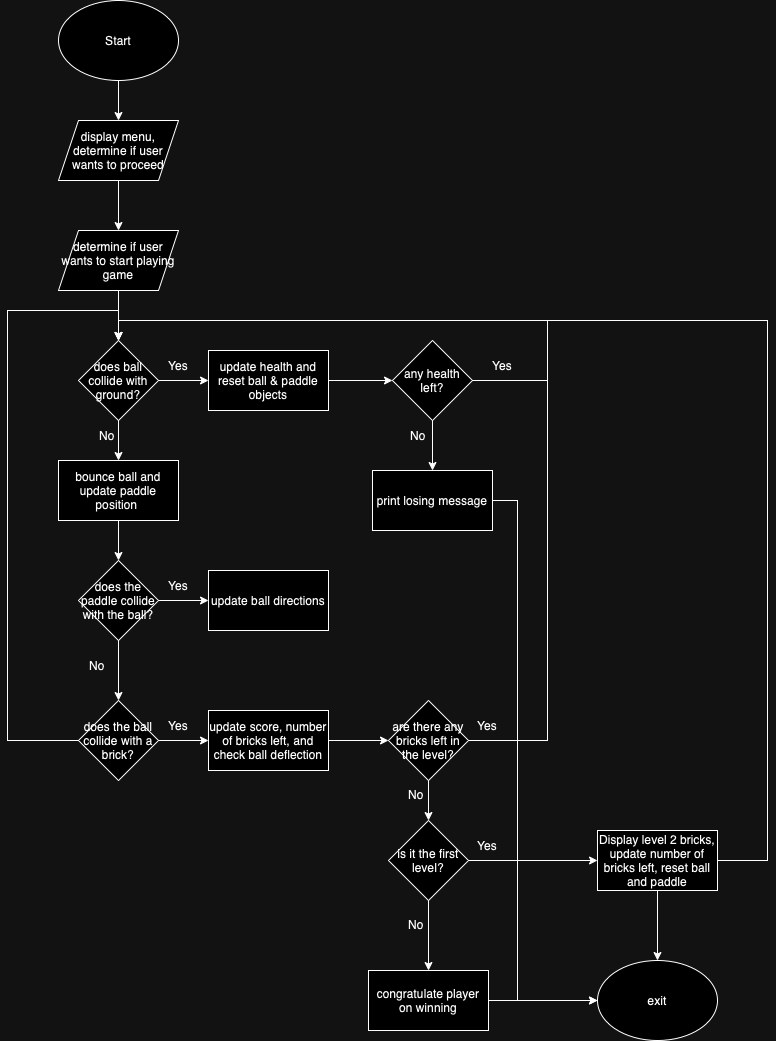

The diagram above was exported from draw.io. Its source (the exported page's mxGraphModel, read from the mxfile embedded in the PNG):
<mxGraphModel dx="1020" dy="1095" grid="1" gridSize="10" guides="1" tooltips="1" connect="1" arrows="1" fold="1" page="1" pageScale="1" pageWidth="850" pageHeight="1100" math="0" shadow="0">
  <root>
    <mxCell id="0" />
    <mxCell id="1" parent="0" />
    <mxCell id="XENa5Ls7XT-S-JYblwX_-14" value="" style="edgeStyle=orthogonalEdgeStyle;rounded=0;orthogonalLoop=1;jettySize=auto;html=1;" edge="1" parent="1" source="XENa5Ls7XT-S-JYblwX_-1" target="XENa5Ls7XT-S-JYblwX_-2">
      <mxGeometry relative="1" as="geometry" />
    </mxCell>
    <mxCell id="XENa5Ls7XT-S-JYblwX_-1" value="Start" style="ellipse;whiteSpace=wrap;html=1;" vertex="1" parent="1">
      <mxGeometry x="91" y="20" width="120" height="80" as="geometry" />
    </mxCell>
    <mxCell id="XENa5Ls7XT-S-JYblwX_-13" value="" style="edgeStyle=orthogonalEdgeStyle;rounded=0;orthogonalLoop=1;jettySize=auto;html=1;" edge="1" parent="1" source="XENa5Ls7XT-S-JYblwX_-2" target="XENa5Ls7XT-S-JYblwX_-3">
      <mxGeometry relative="1" as="geometry" />
    </mxCell>
    <mxCell id="XENa5Ls7XT-S-JYblwX_-2" value="display menu, determine if user wants to proceed" style="shape=parallelogram;perimeter=parallelogramPerimeter;whiteSpace=wrap;html=1;fixedSize=1;" vertex="1" parent="1">
      <mxGeometry x="91" y="140" width="120" height="60" as="geometry" />
    </mxCell>
    <mxCell id="XENa5Ls7XT-S-JYblwX_-12" value="" style="edgeStyle=orthogonalEdgeStyle;rounded=0;orthogonalLoop=1;jettySize=auto;html=1;" edge="1" parent="1" source="XENa5Ls7XT-S-JYblwX_-3" target="XENa5Ls7XT-S-JYblwX_-4">
      <mxGeometry relative="1" as="geometry" />
    </mxCell>
    <mxCell id="XENa5Ls7XT-S-JYblwX_-3" value="determine if user wants to start playing game" style="shape=parallelogram;perimeter=parallelogramPerimeter;whiteSpace=wrap;html=1;fixedSize=1;" vertex="1" parent="1">
      <mxGeometry x="91" y="250" width="120" height="60" as="geometry" />
    </mxCell>
    <mxCell id="XENa5Ls7XT-S-JYblwX_-9" value="" style="edgeStyle=orthogonalEdgeStyle;rounded=0;orthogonalLoop=1;jettySize=auto;html=1;" edge="1" parent="1" source="XENa5Ls7XT-S-JYblwX_-4" target="XENa5Ls7XT-S-JYblwX_-6">
      <mxGeometry relative="1" as="geometry" />
    </mxCell>
    <mxCell id="XENa5Ls7XT-S-JYblwX_-10" value="" style="edgeStyle=orthogonalEdgeStyle;rounded=0;orthogonalLoop=1;jettySize=auto;html=1;" edge="1" parent="1" source="XENa5Ls7XT-S-JYblwX_-4" target="XENa5Ls7XT-S-JYblwX_-7">
      <mxGeometry relative="1" as="geometry" />
    </mxCell>
    <mxCell id="XENa5Ls7XT-S-JYblwX_-4" value="does ball collide with ground?" style="rhombus;whiteSpace=wrap;html=1;" vertex="1" parent="1">
      <mxGeometry x="111" y="360" width="80" height="80" as="geometry" />
    </mxCell>
    <mxCell id="XENa5Ls7XT-S-JYblwX_-16" value="" style="edgeStyle=orthogonalEdgeStyle;rounded=0;orthogonalLoop=1;jettySize=auto;html=1;" edge="1" parent="1" source="XENa5Ls7XT-S-JYblwX_-5" target="XENa5Ls7XT-S-JYblwX_-15">
      <mxGeometry relative="1" as="geometry" />
    </mxCell>
    <mxCell id="XENa5Ls7XT-S-JYblwX_-20" value="" style="edgeStyle=orthogonalEdgeStyle;rounded=0;orthogonalLoop=1;jettySize=auto;html=1;" edge="1" parent="1" source="XENa5Ls7XT-S-JYblwX_-5" target="XENa5Ls7XT-S-JYblwX_-18">
      <mxGeometry relative="1" as="geometry" />
    </mxCell>
    <mxCell id="XENa5Ls7XT-S-JYblwX_-5" value="does the paddle collide with the ball?" style="rhombus;whiteSpace=wrap;html=1;" vertex="1" parent="1">
      <mxGeometry x="111" y="580" width="80" height="80" as="geometry" />
    </mxCell>
    <mxCell id="XENa5Ls7XT-S-JYblwX_-34" value="" style="edgeStyle=orthogonalEdgeStyle;rounded=0;orthogonalLoop=1;jettySize=auto;html=1;" edge="1" parent="1" source="XENa5Ls7XT-S-JYblwX_-6" target="XENa5Ls7XT-S-JYblwX_-30">
      <mxGeometry relative="1" as="geometry" />
    </mxCell>
    <mxCell id="XENa5Ls7XT-S-JYblwX_-6" value="update health and reset ball &amp;amp; paddle objects" style="rounded=0;whiteSpace=wrap;html=1;" vertex="1" parent="1">
      <mxGeometry x="241" y="370" width="120" height="60" as="geometry" />
    </mxCell>
    <mxCell id="XENa5Ls7XT-S-JYblwX_-11" value="" style="edgeStyle=orthogonalEdgeStyle;rounded=0;orthogonalLoop=1;jettySize=auto;html=1;" edge="1" parent="1" source="XENa5Ls7XT-S-JYblwX_-7" target="XENa5Ls7XT-S-JYblwX_-5">
      <mxGeometry relative="1" as="geometry" />
    </mxCell>
    <mxCell id="XENa5Ls7XT-S-JYblwX_-7" value="bounce ball and update paddle position&amp;nbsp;" style="rounded=0;whiteSpace=wrap;html=1;" vertex="1" parent="1">
      <mxGeometry x="91" y="480" width="120" height="60" as="geometry" />
    </mxCell>
    <mxCell id="XENa5Ls7XT-S-JYblwX_-15" value="update ball directions" style="rounded=0;whiteSpace=wrap;html=1;" vertex="1" parent="1">
      <mxGeometry x="241" y="590" width="120" height="60" as="geometry" />
    </mxCell>
    <mxCell id="XENa5Ls7XT-S-JYblwX_-25" value="" style="edgeStyle=orthogonalEdgeStyle;rounded=0;orthogonalLoop=1;jettySize=auto;html=1;" edge="1" parent="1" source="XENa5Ls7XT-S-JYblwX_-17" target="XENa5Ls7XT-S-JYblwX_-23">
      <mxGeometry relative="1" as="geometry" />
    </mxCell>
    <mxCell id="XENa5Ls7XT-S-JYblwX_-38" style="edgeStyle=orthogonalEdgeStyle;rounded=0;orthogonalLoop=1;jettySize=auto;html=1;entryX=0.5;entryY=0;entryDx=0;entryDy=0;" edge="1" parent="1" source="XENa5Ls7XT-S-JYblwX_-17" target="XENa5Ls7XT-S-JYblwX_-4">
      <mxGeometry relative="1" as="geometry">
        <Array as="points">
          <mxPoint x="580" y="760" />
          <mxPoint x="580" y="340" />
          <mxPoint x="151" y="340" />
        </Array>
      </mxGeometry>
    </mxCell>
    <mxCell id="XENa5Ls7XT-S-JYblwX_-17" value="are there any bricks left in the level?" style="rhombus;whiteSpace=wrap;html=1;" vertex="1" parent="1">
      <mxGeometry x="421" y="720" width="80" height="80" as="geometry" />
    </mxCell>
    <mxCell id="XENa5Ls7XT-S-JYblwX_-21" value="" style="edgeStyle=orthogonalEdgeStyle;rounded=0;orthogonalLoop=1;jettySize=auto;html=1;" edge="1" parent="1" source="XENa5Ls7XT-S-JYblwX_-18" target="XENa5Ls7XT-S-JYblwX_-19">
      <mxGeometry relative="1" as="geometry" />
    </mxCell>
    <mxCell id="XENa5Ls7XT-S-JYblwX_-26" style="edgeStyle=orthogonalEdgeStyle;rounded=0;orthogonalLoop=1;jettySize=auto;html=1;entryX=0.5;entryY=0;entryDx=0;entryDy=0;" edge="1" parent="1" source="XENa5Ls7XT-S-JYblwX_-18" target="XENa5Ls7XT-S-JYblwX_-4">
      <mxGeometry relative="1" as="geometry">
        <Array as="points">
          <mxPoint x="40" y="760" />
          <mxPoint x="40" y="330" />
          <mxPoint x="151" y="330" />
        </Array>
      </mxGeometry>
    </mxCell>
    <mxCell id="XENa5Ls7XT-S-JYblwX_-18" value="does the ball collide with a brick?" style="rhombus;whiteSpace=wrap;html=1;" vertex="1" parent="1">
      <mxGeometry x="111" y="720" width="80" height="80" as="geometry" />
    </mxCell>
    <mxCell id="XENa5Ls7XT-S-JYblwX_-22" value="" style="edgeStyle=orthogonalEdgeStyle;rounded=0;orthogonalLoop=1;jettySize=auto;html=1;" edge="1" parent="1" source="XENa5Ls7XT-S-JYblwX_-19" target="XENa5Ls7XT-S-JYblwX_-17">
      <mxGeometry relative="1" as="geometry" />
    </mxCell>
    <mxCell id="XENa5Ls7XT-S-JYblwX_-19" value="update score, number of bricks left, and check ball deflection" style="rounded=0;whiteSpace=wrap;html=1;" vertex="1" parent="1">
      <mxGeometry x="241" y="730" width="120" height="60" as="geometry" />
    </mxCell>
    <mxCell id="XENa5Ls7XT-S-JYblwX_-39" value="" style="edgeStyle=orthogonalEdgeStyle;rounded=0;orthogonalLoop=1;jettySize=auto;html=1;" edge="1" parent="1" source="XENa5Ls7XT-S-JYblwX_-23" target="XENa5Ls7XT-S-JYblwX_-28">
      <mxGeometry relative="1" as="geometry" />
    </mxCell>
    <mxCell id="XENa5Ls7XT-S-JYblwX_-42" value="" style="edgeStyle=orthogonalEdgeStyle;rounded=0;orthogonalLoop=1;jettySize=auto;html=1;" edge="1" parent="1" source="XENa5Ls7XT-S-JYblwX_-23" target="XENa5Ls7XT-S-JYblwX_-27">
      <mxGeometry relative="1" as="geometry" />
    </mxCell>
    <mxCell id="XENa5Ls7XT-S-JYblwX_-23" value="is it the first level?" style="rhombus;whiteSpace=wrap;html=1;" vertex="1" parent="1">
      <mxGeometry x="421" y="840" width="80" height="80" as="geometry" />
    </mxCell>
    <mxCell id="XENa5Ls7XT-S-JYblwX_-44" style="edgeStyle=orthogonalEdgeStyle;rounded=0;orthogonalLoop=1;jettySize=auto;html=1;entryX=0.5;entryY=0;entryDx=0;entryDy=0;" edge="1" parent="1" source="XENa5Ls7XT-S-JYblwX_-27" target="XENa5Ls7XT-S-JYblwX_-4">
      <mxGeometry relative="1" as="geometry">
        <Array as="points">
          <mxPoint x="800" y="880" />
          <mxPoint x="800" y="340" />
          <mxPoint x="151" y="340" />
        </Array>
      </mxGeometry>
    </mxCell>
    <mxCell id="XENa5Ls7XT-S-JYblwX_-45" value="" style="edgeStyle=orthogonalEdgeStyle;rounded=0;orthogonalLoop=1;jettySize=auto;html=1;" edge="1" parent="1" source="XENa5Ls7XT-S-JYblwX_-27" target="XENa5Ls7XT-S-JYblwX_-31">
      <mxGeometry relative="1" as="geometry" />
    </mxCell>
    <mxCell id="XENa5Ls7XT-S-JYblwX_-27" value="Display level 2 bricks, update number of bricks left, reset ball and paddle" style="rounded=0;whiteSpace=wrap;html=1;" vertex="1" parent="1">
      <mxGeometry x="630" y="850" width="120" height="60" as="geometry" />
    </mxCell>
    <mxCell id="XENa5Ls7XT-S-JYblwX_-41" style="edgeStyle=orthogonalEdgeStyle;rounded=0;orthogonalLoop=1;jettySize=auto;html=1;entryX=0;entryY=0.5;entryDx=0;entryDy=0;" edge="1" parent="1" source="XENa5Ls7XT-S-JYblwX_-28" target="XENa5Ls7XT-S-JYblwX_-31">
      <mxGeometry relative="1" as="geometry" />
    </mxCell>
    <mxCell id="XENa5Ls7XT-S-JYblwX_-28" value="congratulate player on winning" style="rounded=0;whiteSpace=wrap;html=1;" vertex="1" parent="1">
      <mxGeometry x="401" y="990" width="120" height="60" as="geometry" />
    </mxCell>
    <mxCell id="XENa5Ls7XT-S-JYblwX_-33" value="" style="edgeStyle=orthogonalEdgeStyle;rounded=0;orthogonalLoop=1;jettySize=auto;html=1;" edge="1" parent="1" source="XENa5Ls7XT-S-JYblwX_-30" target="XENa5Ls7XT-S-JYblwX_-32">
      <mxGeometry relative="1" as="geometry" />
    </mxCell>
    <mxCell id="XENa5Ls7XT-S-JYblwX_-35" style="edgeStyle=orthogonalEdgeStyle;rounded=0;orthogonalLoop=1;jettySize=auto;html=1;entryX=0.5;entryY=0;entryDx=0;entryDy=0;" edge="1" parent="1" source="XENa5Ls7XT-S-JYblwX_-30" target="XENa5Ls7XT-S-JYblwX_-4">
      <mxGeometry relative="1" as="geometry">
        <Array as="points">
          <mxPoint x="580" y="400" />
          <mxPoint x="580" y="340" />
          <mxPoint x="151" y="340" />
        </Array>
      </mxGeometry>
    </mxCell>
    <mxCell id="XENa5Ls7XT-S-JYblwX_-30" value="any health left?" style="rhombus;whiteSpace=wrap;html=1;" vertex="1" parent="1">
      <mxGeometry x="425" y="360" width="80" height="80" as="geometry" />
    </mxCell>
    <mxCell id="XENa5Ls7XT-S-JYblwX_-31" value="exit" style="ellipse;whiteSpace=wrap;html=1;" vertex="1" parent="1">
      <mxGeometry x="630" y="980" width="120" height="80" as="geometry" />
    </mxCell>
    <mxCell id="XENa5Ls7XT-S-JYblwX_-46" style="edgeStyle=orthogonalEdgeStyle;rounded=0;orthogonalLoop=1;jettySize=auto;html=1;entryX=0;entryY=0.5;entryDx=0;entryDy=0;" edge="1" parent="1" source="XENa5Ls7XT-S-JYblwX_-32" target="XENa5Ls7XT-S-JYblwX_-31">
      <mxGeometry relative="1" as="geometry">
        <Array as="points">
          <mxPoint x="550" y="520" />
          <mxPoint x="550" y="1020" />
        </Array>
      </mxGeometry>
    </mxCell>
    <mxCell id="XENa5Ls7XT-S-JYblwX_-32" value="print losing message" style="rounded=0;whiteSpace=wrap;html=1;" vertex="1" parent="1">
      <mxGeometry x="405" y="490" width="120" height="60" as="geometry" />
    </mxCell>
    <mxCell id="XENa5Ls7XT-S-JYblwX_-47" value="Yes" style="text;html=1;align=center;verticalAlign=middle;whiteSpace=wrap;rounded=0;" vertex="1" parent="1">
      <mxGeometry x="181" y="370" width="60" height="30" as="geometry" />
    </mxCell>
    <mxCell id="XENa5Ls7XT-S-JYblwX_-48" value="Yes" style="text;html=1;align=center;verticalAlign=middle;whiteSpace=wrap;rounded=0;" vertex="1" parent="1">
      <mxGeometry x="505" y="370" width="60" height="30" as="geometry" />
    </mxCell>
    <mxCell id="XENa5Ls7XT-S-JYblwX_-49" value="Yes" style="text;html=1;align=center;verticalAlign=middle;whiteSpace=wrap;rounded=0;" vertex="1" parent="1">
      <mxGeometry x="181" y="590" width="60" height="30" as="geometry" />
    </mxCell>
    <mxCell id="XENa5Ls7XT-S-JYblwX_-50" value="Yes" style="text;html=1;align=center;verticalAlign=middle;whiteSpace=wrap;rounded=0;" vertex="1" parent="1">
      <mxGeometry x="181" y="730" width="60" height="30" as="geometry" />
    </mxCell>
    <mxCell id="XENa5Ls7XT-S-JYblwX_-51" value="Yes" style="text;html=1;align=center;verticalAlign=middle;whiteSpace=wrap;rounded=0;" vertex="1" parent="1">
      <mxGeometry x="490" y="730" width="60" height="30" as="geometry" />
    </mxCell>
    <mxCell id="XENa5Ls7XT-S-JYblwX_-52" value="Yes" style="text;html=1;align=center;verticalAlign=middle;whiteSpace=wrap;rounded=0;" vertex="1" parent="1">
      <mxGeometry x="490" y="850" width="60" height="30" as="geometry" />
    </mxCell>
    <mxCell id="XENa5Ls7XT-S-JYblwX_-53" value="No" style="text;html=1;align=center;verticalAlign=middle;whiteSpace=wrap;rounded=0;" vertex="1" parent="1">
      <mxGeometry x="110" y="440" width="60" height="30" as="geometry" />
    </mxCell>
    <mxCell id="XENa5Ls7XT-S-JYblwX_-55" value="No" style="text;html=1;align=center;verticalAlign=middle;whiteSpace=wrap;rounded=0;" vertex="1" parent="1">
      <mxGeometry x="100" y="670" width="60" height="30" as="geometry" />
    </mxCell>
    <mxCell id="XENa5Ls7XT-S-JYblwX_-57" value="No" style="text;html=1;align=center;verticalAlign=middle;whiteSpace=wrap;rounded=0;" vertex="1" parent="1">
      <mxGeometry x="421" y="440" width="60" height="30" as="geometry" />
    </mxCell>
    <mxCell id="XENa5Ls7XT-S-JYblwX_-58" value="No" style="text;html=1;align=center;verticalAlign=middle;whiteSpace=wrap;rounded=0;" vertex="1" parent="1">
      <mxGeometry x="419" y="799" width="60" height="30" as="geometry" />
    </mxCell>
    <mxCell id="XENa5Ls7XT-S-JYblwX_-59" value="No" style="text;html=1;align=center;verticalAlign=middle;whiteSpace=wrap;rounded=0;" vertex="1" parent="1">
      <mxGeometry x="419" y="929" width="60" height="30" as="geometry" />
    </mxCell>
  </root>
</mxGraphModel>